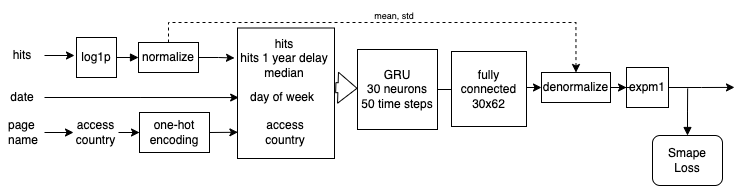

The diagram above was exported from draw.io. Its source (the exported page's mxGraphModel, read from the mxfile embedded in the PNG):
<mxGraphModel dx="1363" dy="880" grid="1" gridSize="10" guides="1" tooltips="1" connect="1" arrows="1" fold="1" page="1" pageScale="1" pageWidth="827" pageHeight="1169" math="0" shadow="0">
  <root>
    <mxCell id="0" />
    <mxCell id="1" parent="0" />
    <mxCell id="KKvoqiXHmtlt3nkSKIEl-7" value="" style="rounded=0;whiteSpace=wrap;html=1;" vertex="1" parent="1">
      <mxGeometry x="253" y="189.5" width="97" height="130.5" as="geometry" />
    </mxCell>
    <mxCell id="KKvoqiXHmtlt3nkSKIEl-6" value="" style="edgeStyle=orthogonalEdgeStyle;rounded=0;orthogonalLoop=1;jettySize=auto;html=1;" edge="1" parent="1" source="WtLQPk0KCvlPef5lYZnx-4" target="WtLQPk0KCvlPef5lYZnx-14">
      <mxGeometry relative="1" as="geometry" />
    </mxCell>
    <mxCell id="WtLQPk0KCvlPef5lYZnx-4" value="GRU&lt;br&gt;30 neurons&lt;br&gt;50 time steps&lt;br&gt;" style="whiteSpace=wrap;html=1;aspect=fixed;" parent="1" vertex="1">
      <mxGeometry x="373" y="211" width="80" height="80" as="geometry" />
    </mxCell>
    <mxCell id="WtLQPk0KCvlPef5lYZnx-5" value="fully connected&lt;br&gt;30x62" style="whiteSpace=wrap;html=1;aspect=fixed;" parent="1" vertex="1">
      <mxGeometry x="467" y="213" width="75" height="75" as="geometry" />
    </mxCell>
    <mxCell id="WtLQPk0KCvlPef5lYZnx-6" value="hits&lt;br&gt;hits 1 year delay&lt;br&gt;median&lt;br&gt;" style="text;html=1;strokeColor=none;fillColor=none;align=center;verticalAlign=middle;whiteSpace=wrap;rounded=0;" parent="1" vertex="1">
      <mxGeometry x="250" y="199" width="100" height="41" as="geometry" />
    </mxCell>
    <mxCell id="WtLQPk0KCvlPef5lYZnx-7" value="one-hot&lt;br&gt;encoding" style="rounded=0;whiteSpace=wrap;html=1;" parent="1" vertex="1">
      <mxGeometry x="155" y="274" width="70" height="40" as="geometry" />
    </mxCell>
    <mxCell id="KKvoqiXHmtlt3nkSKIEl-4" style="edgeStyle=orthogonalEdgeStyle;rounded=0;orthogonalLoop=1;jettySize=auto;html=1;exitX=1;exitY=0.5;exitDx=0;exitDy=0;" edge="1" parent="1" source="WtLQPk0KCvlPef5lYZnx-8">
      <mxGeometry relative="1" as="geometry">
        <mxPoint x="90" y="217" as="targetPoint" />
      </mxGeometry>
    </mxCell>
    <mxCell id="WtLQPk0KCvlPef5lYZnx-8" value="hits" style="text;html=1;strokeColor=none;fillColor=none;align=center;verticalAlign=middle;whiteSpace=wrap;rounded=0;" parent="1" vertex="1">
      <mxGeometry x="16" y="202" width="44" height="30" as="geometry" />
    </mxCell>
    <mxCell id="KKvoqiXHmtlt3nkSKIEl-23" value="" style="edgeStyle=orthogonalEdgeStyle;rounded=0;orthogonalLoop=1;jettySize=auto;html=1;fontSize=12;startArrow=none;startFill=0;endArrow=block;endFill=1;" edge="1" parent="1" source="WtLQPk0KCvlPef5lYZnx-9" target="WtLQPk0KCvlPef5lYZnx-10">
      <mxGeometry relative="1" as="geometry" />
    </mxCell>
    <mxCell id="WtLQPk0KCvlPef5lYZnx-9" value="log1p" style="rounded=0;whiteSpace=wrap;html=1;" parent="1" vertex="1">
      <mxGeometry x="92" y="199" width="40" height="40" as="geometry" />
    </mxCell>
    <mxCell id="KKvoqiXHmtlt3nkSKIEl-5" style="edgeStyle=orthogonalEdgeStyle;rounded=0;orthogonalLoop=1;jettySize=auto;html=1;entryX=0;entryY=0.5;entryDx=0;entryDy=0;" edge="1" parent="1" source="WtLQPk0KCvlPef5lYZnx-10" target="WtLQPk0KCvlPef5lYZnx-6">
      <mxGeometry relative="1" as="geometry">
        <mxPoint x="230" y="219" as="targetPoint" />
      </mxGeometry>
    </mxCell>
    <mxCell id="KKvoqiXHmtlt3nkSKIEl-12" style="edgeStyle=orthogonalEdgeStyle;rounded=0;orthogonalLoop=1;jettySize=auto;html=1;exitX=0.5;exitY=0;exitDx=0;exitDy=0;entryX=0.5;entryY=0;entryDx=0;entryDy=0;dashed=1;" edge="1" parent="1" source="WtLQPk0KCvlPef5lYZnx-10" target="WtLQPk0KCvlPef5lYZnx-14">
      <mxGeometry relative="1" as="geometry" />
    </mxCell>
    <mxCell id="WtLQPk0KCvlPef5lYZnx-10" value="normalize" style="rounded=0;whiteSpace=wrap;html=1;" parent="1" vertex="1">
      <mxGeometry x="154" y="204" width="60" height="30" as="geometry" />
    </mxCell>
    <mxCell id="KKvoqiXHmtlt3nkSKIEl-20" style="edgeStyle=orthogonalEdgeStyle;rounded=0;orthogonalLoop=1;jettySize=auto;html=1;exitX=1;exitY=0.5;exitDx=0;exitDy=0;fontSize=12;" edge="1" parent="1" source="WtLQPk0KCvlPef5lYZnx-11">
      <mxGeometry relative="1" as="geometry">
        <mxPoint x="750" y="248.90476190476193" as="targetPoint" />
      </mxGeometry>
    </mxCell>
    <mxCell id="WtLQPk0KCvlPef5lYZnx-11" value="expm1" style="rounded=0;whiteSpace=wrap;html=1;" parent="1" vertex="1">
      <mxGeometry x="642" y="229" width="42" height="40" as="geometry" />
    </mxCell>
    <mxCell id="WtLQPk0KCvlPef5lYZnx-24" style="edgeStyle=orthogonalEdgeStyle;rounded=0;orthogonalLoop=1;jettySize=auto;html=1;exitX=1;exitY=0.5;exitDx=0;exitDy=0;entryX=0.012;entryY=0.533;entryDx=0;entryDy=0;entryPerimeter=0;" parent="1" source="WtLQPk0KCvlPef5lYZnx-12" target="KKvoqiXHmtlt3nkSKIEl-7" edge="1">
      <mxGeometry relative="1" as="geometry">
        <mxPoint x="250" y="259" as="targetPoint" />
      </mxGeometry>
    </mxCell>
    <mxCell id="WtLQPk0KCvlPef5lYZnx-12" value="date" style="text;html=1;strokeColor=none;fillColor=none;align=center;verticalAlign=middle;whiteSpace=wrap;rounded=0;" parent="1" vertex="1">
      <mxGeometry x="16" y="244" width="44" height="30" as="geometry" />
    </mxCell>
    <mxCell id="KKvoqiXHmtlt3nkSKIEl-2" style="edgeStyle=orthogonalEdgeStyle;rounded=0;orthogonalLoop=1;jettySize=auto;html=1;exitX=1;exitY=0.5;exitDx=0;exitDy=0;entryX=0;entryY=0.5;entryDx=0;entryDy=0;" edge="1" parent="1" source="WtLQPk0KCvlPef5lYZnx-13" target="WtLQPk0KCvlPef5lYZnx-16">
      <mxGeometry relative="1" as="geometry" />
    </mxCell>
    <mxCell id="WtLQPk0KCvlPef5lYZnx-13" value="page&amp;nbsp;&lt;br&gt;name" style="text;html=1;strokeColor=none;fillColor=none;align=center;verticalAlign=middle;whiteSpace=wrap;rounded=0;" parent="1" vertex="1">
      <mxGeometry x="18" y="279" width="42" height="30" as="geometry" />
    </mxCell>
    <mxCell id="KKvoqiXHmtlt3nkSKIEl-16" value="" style="edgeStyle=orthogonalEdgeStyle;rounded=0;orthogonalLoop=1;jettySize=auto;html=1;fontSize=9;" edge="1" parent="1" source="WtLQPk0KCvlPef5lYZnx-14" target="WtLQPk0KCvlPef5lYZnx-11">
      <mxGeometry relative="1" as="geometry" />
    </mxCell>
    <mxCell id="WtLQPk0KCvlPef5lYZnx-14" value="denormalize" style="rounded=0;whiteSpace=wrap;html=1;" parent="1" vertex="1">
      <mxGeometry x="557" y="234" width="69" height="30" as="geometry" />
    </mxCell>
    <mxCell id="WtLQPk0KCvlPef5lYZnx-15" value="day of week" style="text;html=1;strokeColor=none;fillColor=none;align=center;verticalAlign=middle;whiteSpace=wrap;rounded=0;" parent="1" vertex="1">
      <mxGeometry x="260" y="246" width="76" height="26" as="geometry" />
    </mxCell>
    <mxCell id="KKvoqiXHmtlt3nkSKIEl-3" style="edgeStyle=orthogonalEdgeStyle;rounded=0;orthogonalLoop=1;jettySize=auto;html=1;entryX=0;entryY=0.5;entryDx=0;entryDy=0;" edge="1" parent="1" source="WtLQPk0KCvlPef5lYZnx-16" target="WtLQPk0KCvlPef5lYZnx-7">
      <mxGeometry relative="1" as="geometry" />
    </mxCell>
    <mxCell id="WtLQPk0KCvlPef5lYZnx-16" value="access&lt;br&gt;country" style="text;html=1;strokeColor=none;fillColor=none;align=center;verticalAlign=middle;whiteSpace=wrap;rounded=0;" parent="1" vertex="1">
      <mxGeometry x="89" y="278" width="45" height="32" as="geometry" />
    </mxCell>
    <mxCell id="WtLQPk0KCvlPef5lYZnx-18" value="access&lt;br&gt;country" style="text;html=1;strokeColor=none;fillColor=none;align=center;verticalAlign=middle;whiteSpace=wrap;rounded=0;" parent="1" vertex="1">
      <mxGeometry x="271" y="279" width="60" height="30" as="geometry" />
    </mxCell>
    <mxCell id="KKvoqiXHmtlt3nkSKIEl-9" value="" style="shape=flexArrow;endArrow=classic;html=1;rounded=0;exitX=1.008;exitY=0.457;exitDx=0;exitDy=0;exitPerimeter=0;" edge="1" parent="1" source="KKvoqiXHmtlt3nkSKIEl-7" target="WtLQPk0KCvlPef5lYZnx-4">
      <mxGeometry width="50" height="50" relative="1" as="geometry">
        <mxPoint x="380" y="270" as="sourcePoint" />
        <mxPoint x="430" y="220" as="targetPoint" />
      </mxGeometry>
    </mxCell>
    <mxCell id="KKvoqiXHmtlt3nkSKIEl-10" value="" style="endArrow=classic;html=1;rounded=0;exitX=1;exitY=0.5;exitDx=0;exitDy=0;entryX=0.004;entryY=0.799;entryDx=0;entryDy=0;entryPerimeter=0;" edge="1" parent="1" source="WtLQPk0KCvlPef5lYZnx-7" target="KKvoqiXHmtlt3nkSKIEl-7">
      <mxGeometry width="50" height="50" relative="1" as="geometry">
        <mxPoint x="380" y="270" as="sourcePoint" />
        <mxPoint x="430" y="220" as="targetPoint" />
      </mxGeometry>
    </mxCell>
    <mxCell id="KKvoqiXHmtlt3nkSKIEl-14" value="&lt;font style=&quot;font-size: 9px;&quot;&gt;mean, std&lt;/font&gt;" style="text;html=1;strokeColor=none;fillColor=none;align=center;verticalAlign=middle;whiteSpace=wrap;rounded=0;" vertex="1" parent="1">
      <mxGeometry x="380" y="162" width="60" height="30" as="geometry" />
    </mxCell>
    <mxCell id="KKvoqiXHmtlt3nkSKIEl-22" style="edgeStyle=orthogonalEdgeStyle;rounded=0;orthogonalLoop=1;jettySize=auto;html=1;exitX=0.5;exitY=0;exitDx=0;exitDy=0;fontSize=12;endArrow=none;endFill=0;startArrow=block;startFill=1;" edge="1" parent="1" source="KKvoqiXHmtlt3nkSKIEl-17">
      <mxGeometry relative="1" as="geometry">
        <mxPoint x="703.1428571428571" y="250" as="targetPoint" />
      </mxGeometry>
    </mxCell>
    <mxCell id="KKvoqiXHmtlt3nkSKIEl-17" value="Smape&lt;br style=&quot;font-size: 12px;&quot;&gt;Loss" style="rounded=1;whiteSpace=wrap;html=1;fontSize=12;" vertex="1" parent="1">
      <mxGeometry x="668" y="297" width="70" height="50" as="geometry" />
    </mxCell>
  </root>
</mxGraphModel>